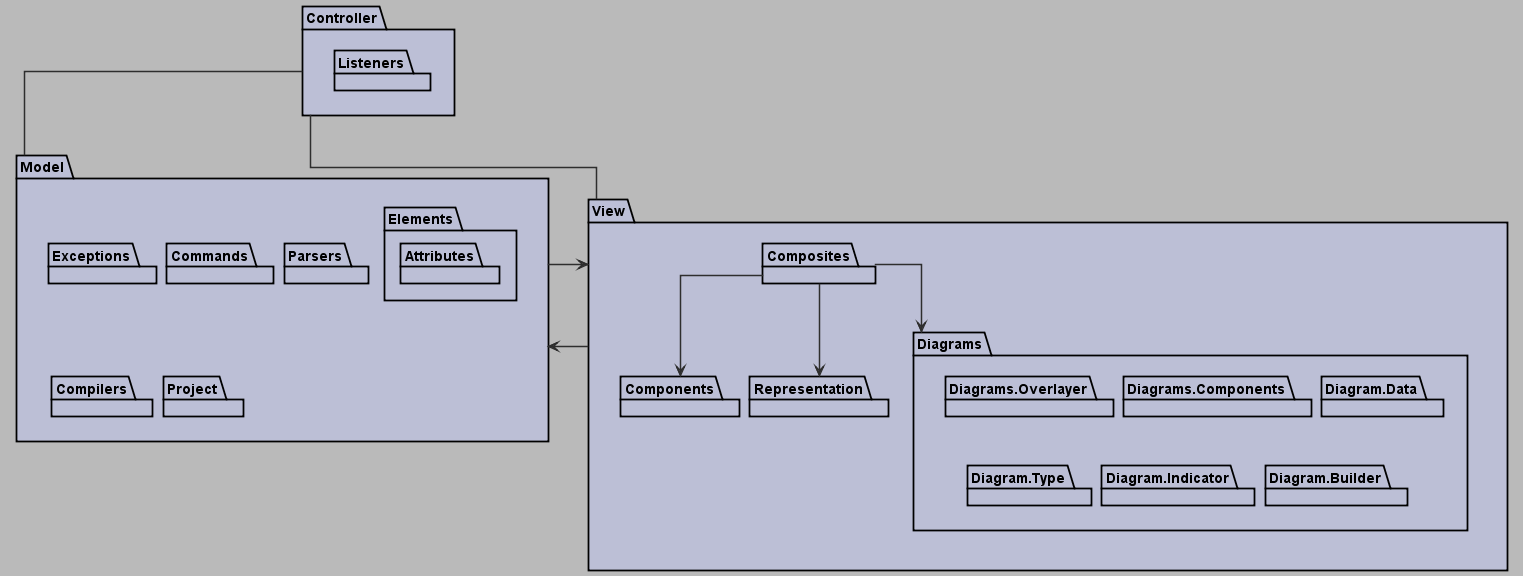

The diagram above was rendered by PlantUML. Its source (embedded in the PNG):
@startuml PackageDiagram
'Style Settings
skinparam {
    Linetype ortho
    BackgroundColor #bababa
    Shadowing false
    Nodesep 10
    Ranksep 10
}
skinparam Arrow {
    Color #2e2e2e
    Thickness 1.5
}
skinparam CircledCharacter {
    Radius 8
    FontSize 10
}
skinparam class {
    BackgroundColor #d1d1d1
    BorderColor #2e2e2e
    BorderThickness 1.5
    HeaderBackgroundColor #a6a6a6
}
skinparam package {
    BackgroundColor #bcbfd6
    BorderThickness 1.8
}
skinparam Note {
    BackgroundColor #297547
    BorderColor #171a17
    FontColor #e8e8e8
}
'Content
package Model{
    package Elements{
        package Attributes
    }
    package Exceptions
    package Commands
    package Parsers
    package Compilers
    package Project
    'Relations
}
package View {
    package Components
    package Composites
    package Diagrams{
        package Diagrams.Overlayer
        package Diagrams.Components
        package Diagram.Data
        package Diagram.Type
        package Diagram.Indicator
        package Diagram.Builder
    }
    package Representation
    'Relations
    Composites --> Components
    Composites --> Representation
    Composites --> Diagrams
}
package Controller {
    package Listeners
    'Relations
}
'Relations
Controller -- View
Controller -- Model
View --> Model
Model --> View
@enduml